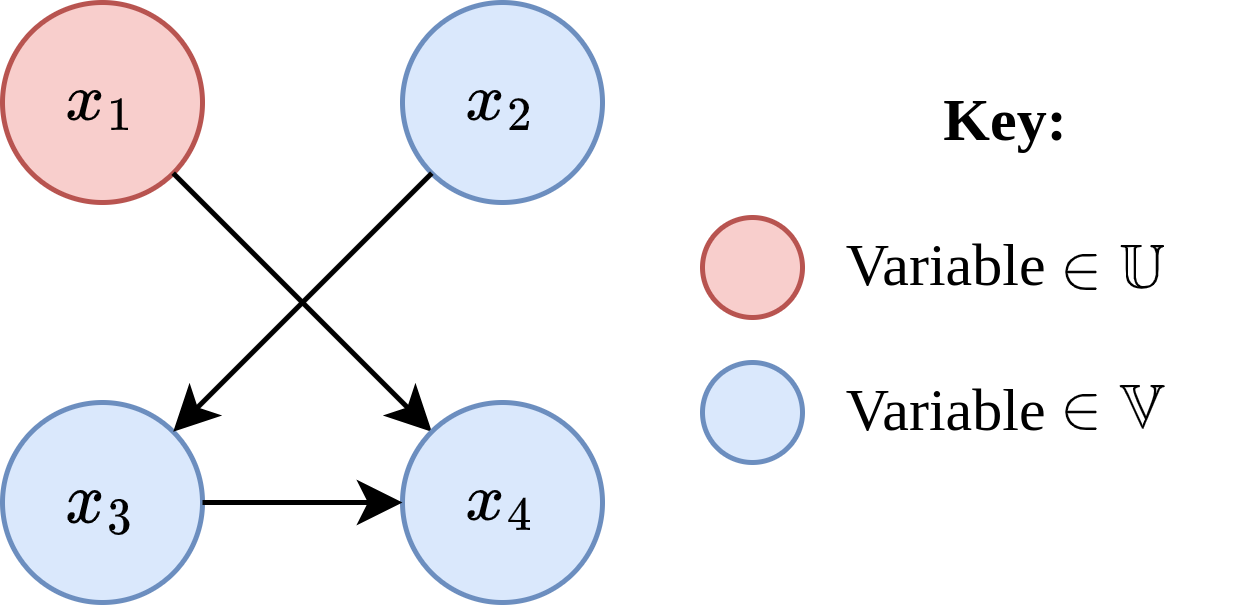

The diagram above was exported from draw.io. Its source (the exported page's mxGraphModel, read from the mxfile embedded in the PNG):
<mxGraphModel dx="478" dy="290" grid="1" gridSize="10" guides="1" tooltips="1" connect="1" arrows="1" fold="1" page="1" pageScale="1" pageWidth="827" pageHeight="1169" math="1" shadow="0">
  <root>
    <mxCell id="0" />
    <mxCell id="1" parent="0" />
    <mxCell id="yweXbOrhJfcLfBBhVS54-12" value="$$x_2$$" style="ellipse;whiteSpace=wrap;html=1;aspect=fixed;fillColor=#dae8fc;strokeColor=#6c8ebf;" parent="1" vertex="1">
      <mxGeometry x="160" y="40" width="40" height="40" as="geometry" />
    </mxCell>
    <mxCell id="YyBx6j8OX0uBX59bD9L7-3" value="$$x_3$$" style="ellipse;whiteSpace=wrap;html=1;aspect=fixed;fillColor=#dae8fc;strokeColor=#6c8ebf;direction=south;" parent="1" vertex="1">
      <mxGeometry x="80" y="120" width="40" height="40" as="geometry" />
    </mxCell>
    <mxCell id="YyBx6j8OX0uBX59bD9L7-4" value="$$x_1$$" style="ellipse;whiteSpace=wrap;html=1;aspect=fixed;fillColor=#f8cecc;strokeColor=#b85450;" parent="1" vertex="1">
      <mxGeometry x="80" y="40" width="40" height="40" as="geometry" />
    </mxCell>
    <mxCell id="YyBx6j8OX0uBX59bD9L7-15" value="" style="endArrow=classic;html=1;rounded=0;exitX=1;exitY=1;exitDx=0;exitDy=0;entryX=0;entryY=1;entryDx=0;entryDy=0;" parent="1" source="YyBx6j8OX0uBX59bD9L7-4" target="7tzM2_jb2_C5OTmLuj84-1" edge="1">
      <mxGeometry width="50" height="50" relative="1" as="geometry">
        <mxPoint x="130" y="130" as="sourcePoint" />
        <mxPoint x="180" y="80" as="targetPoint" />
      </mxGeometry>
    </mxCell>
    <mxCell id="_n0w2lVvms9sdLICCWW7-1" value="&lt;font face=&quot;cmr&quot;&gt;&lt;b&gt;Key:&lt;br&gt;&lt;/b&gt;&lt;br&gt;Variable \( \in \mathbb{U}\)&lt;br&gt;&lt;br&gt;Variable \( \in \mathbb{V}\)&lt;br&gt;&lt;br&gt;&lt;/font&gt;" style="text;html=1;strokeColor=none;fillColor=none;align=center;verticalAlign=middle;whiteSpace=wrap;rounded=0;" parent="1" vertex="1">
      <mxGeometry x="231" y="40" width="100" height="120" as="geometry" />
    </mxCell>
    <mxCell id="_n0w2lVvms9sdLICCWW7-2" value="" style="ellipse;whiteSpace=wrap;html=1;aspect=fixed;fillColor=#f8cecc;strokeColor=#b85450;" parent="1" vertex="1">
      <mxGeometry x="220" y="83" width="20" height="20" as="geometry" />
    </mxCell>
    <mxCell id="_n0w2lVvms9sdLICCWW7-3" value="" style="ellipse;whiteSpace=wrap;html=1;aspect=fixed;fillColor=#dae8fc;strokeColor=#6c8ebf;" parent="1" vertex="1">
      <mxGeometry x="220" y="112" width="20" height="20" as="geometry" />
    </mxCell>
    <mxCell id="7tzM2_jb2_C5OTmLuj84-1" value="$$x_4$$" style="ellipse;whiteSpace=wrap;html=1;aspect=fixed;fillColor=#dae8fc;strokeColor=#6c8ebf;direction=south;" vertex="1" parent="1">
      <mxGeometry x="160" y="120" width="40" height="40" as="geometry" />
    </mxCell>
    <mxCell id="7tzM2_jb2_C5OTmLuj84-6" value="" style="endArrow=classic;html=1;rounded=0;exitX=0;exitY=1;exitDx=0;exitDy=0;entryX=0;entryY=0;entryDx=0;entryDy=0;" edge="1" parent="1" source="yweXbOrhJfcLfBBhVS54-12" target="YyBx6j8OX0uBX59bD9L7-3">
      <mxGeometry width="50" height="50" relative="1" as="geometry">
        <mxPoint x="190" y="90" as="sourcePoint" />
        <mxPoint x="190" y="110" as="targetPoint" />
      </mxGeometry>
    </mxCell>
    <mxCell id="7tzM2_jb2_C5OTmLuj84-8" value="" style="endArrow=classic;html=1;rounded=0;exitX=0.5;exitY=0;exitDx=0;exitDy=0;entryX=0.5;entryY=1;entryDx=0;entryDy=0;" edge="1" parent="1" source="YyBx6j8OX0uBX59bD9L7-3" target="7tzM2_jb2_C5OTmLuj84-1">
      <mxGeometry width="50" height="50" relative="1" as="geometry">
        <mxPoint x="160" y="190" as="sourcePoint" />
        <mxPoint x="200" y="190" as="targetPoint" />
      </mxGeometry>
    </mxCell>
  </root>
</mxGraphModel>